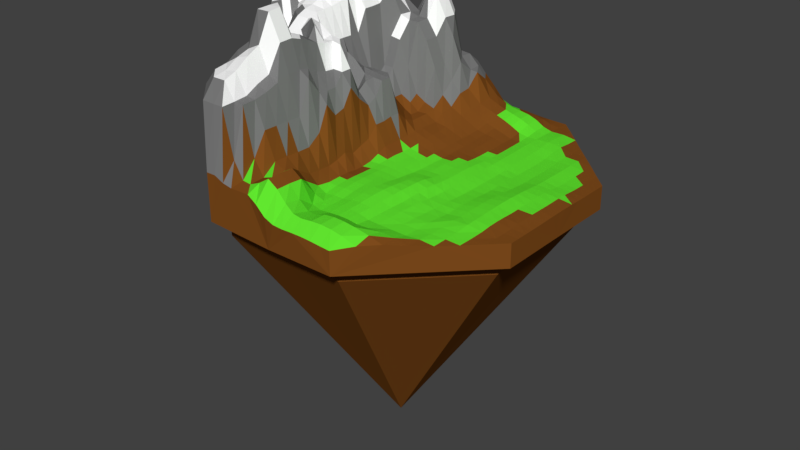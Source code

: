 # Source: mining_island.blend  (saved by Blender 2.77.0; exported with 4.5.12 LTS)
import bpy
from mathutils import Matrix  # noqa: F401  (used for matrix-valued properties, if any)

bpy.ops.wm.read_factory_settings(use_empty=True)
scene = bpy.context.scene
scene.name = 'Scene'

# ---- collections
col_collection_1 = bpy.data.collections.new('Collection 1'); scene.collection.children.link(col_collection_1)

# ---- materials (node trees are filled in below, after node groups)
mat_dirty = bpy.data.materials.new('dirty')
mat_dirty.alpha_threshold = 0.0
mat_dirty.use_transparent_shadow = False
mat_dirty.diffuse_color = (0.2203, 0.07427, 0.01227, 1.0)
mat_dirty.roughness = 0.5
mat_rock = bpy.data.materials.new('rock')
mat_rock.alpha_threshold = 0.0
mat_rock.use_transparent_shadow = False
mat_rock.diffuse_color = (0.196, 0.196, 0.196, 1.0)
mat_rock.roughness = 0.5
mat_snow = bpy.data.materials.new('snow')
mat_snow.alpha_threshold = 0.0
mat_snow.use_transparent_shadow = False
mat_snow.diffuse_color = (1.0, 1.0, 1.0, 1.0)
mat_snow.roughness = 0.5
mat_snow.specular_intensity = 1.0
mat_grass = bpy.data.materials.new('grass')
mat_grass.alpha_threshold = 0.0
mat_grass.use_transparent_shadow = False
mat_grass.diffuse_color = (0.1211, 0.8, 0.02871, 1.0)
mat_grass.roughness = 0.5

# ---- material node trees

# ---- world
world_world = bpy.data.worlds.new('World'); scene.world = world_world
world_world.color = (0.05088, 0.05088, 0.05088)
world_world.use_sun_shadow = False
world_world.sun_shadow_jitter_overblur = 0.0
world_world.cycles.sampling_method = 'MANUAL'

# ---- meshes
me_cube_001 = bpy.data.meshes.new('Cube.001')
me_cube_001.from_pydata([(-0.2009, -95.64, -7.569), (0.4711, -97.58, 10.19), (-0.2009, 95.72, -7.572), (-0.05924, 96.1, 5.828), (-95.88, 0.03873, -5.581), (-95.9, 0.01493, 57.71), (95.48, 0.03873, -7.572), (95.63, 0.03539, 5.633), (86.4, 0.03873, -15.51), (1.068, -0.04275, 10.25), (-39.11, -95.8, 20.43), (-39.11, 95.87, -5.581), (-39.11, -95.8, -5.581), (-39.11, 95.87, 20.43), (-41.45, 0.2483, 53.6), (86.54, -35.18, -15.51), (38.7, -95.8, -7.572), (38.71, 95.9, 5.317), (38.72, -95.87, 5.449), (38.7, 95.87, -7.572), (-86.81, 0.03873, -15.51), (41.42, 0.03101, 6.722), (-96.04, -38.87, -5.581), (95.63, -38.87, 5.253), (-96.04, -38.87, 20.43), (95.63, -38.87, -7.572), (-86.95, 35.25, -15.51), (0.1913, -41.61, 8.992), (-41.3, -41.03, 87.31), (-0.2009, 86.64, -15.51), (40.9, -41.04, 7.363), (-96.04, 38.94, 30.24), (95.63, 38.94, -7.572), (35.01, 86.78, -15.51), (0.6159, 41.4, 14.64), (-96.04, 38.94, -5.581), (95.63, 38.94, 5.253), (-0.2009, -86.57, -15.51), (-41.09, 40.87, 53.22), (40.88, 41.11, 6.8), (-35.42, -86.71, -15.51), (-35.42, -86.71, -5.761), (-0.2009, -86.57, -6.766), (35.01, 86.78, -7.572), (-0.2009, 86.64, -7.473), (-0.2009, 0.03871, -151.3), (-86.95, 35.25, -5.761), (-86.81, 0.03873, -5.662), (86.54, -35.18, -7.572), (86.4, 0.03873, -7.572), (-35.42, 86.78, -5.761), (35.01, -86.71, -7.572), (-86.95, -35.18, -5.761), (86.54, 35.25, -7.572), (-35.42, 86.78, -15.51), (35.01, -86.71, -15.51), (-86.95, -35.18, -15.51), (86.54, 35.25, -15.51), (33.21, -96.08, 6.007), (27.7, -96.51, 6.824), (22.22, -96.88, 7.377), (16.81, -97.16, 7.568), (11.53, -97.63, 7.698), (6.124, -97.9, 8.227), (-33.55, 95.85, 20.45), (-27.99, 95.84, 20.48), (-22.42, 95.89, 20.53), (-16.86, 95.86, 18.17), (-11.32, 95.77, 13.2), (-5.722, 95.85, 8.684), (1.128, 49.08, 15.43), (1.953, 56.79, 16.76), (2.444, 64.77, 17.78), (2.769, 73.22, 18.74), (1.6, 81.4, 18.01), (0.7818, 89.31, 12.56), (-96.01, -33.31, 20.45), (-95.99, -27.75, 20.48), (-95.97, -22.19, 20.5), (-95.95, -16.64, 24.38), (-95.93, -11.08, 39.08), (-95.96, -5.566, 52.41), (95.61, 33.39, 5.253), (95.59, 27.83, 5.253), (95.57, 22.27, 5.271), (95.57, 16.71, 5.338), (95.64, 11.16, 5.524), (95.67, 5.596, 5.654), (0.2609, -35.64, 9.085), (0.2041, -29.7, 8.917), (0.2642, -23.83, 9.012), (0.512, -17.98, 9.452), (0.8478, -12.06, 10.02), (0.9557, -6.04, 10.38), (-35.38, 0.1338, 43.25), (-29.38, 0.05236, 37.0), (-23.93, 0.02739, 42.51), (-17.0, -0.1766, 35.72), (-11.73, -0.01559, 23.72), (-5.863, 0.01124, 13.27), (49.15, 0.03845, 5.3), (56.87, 0.03876, 5.365), (64.6, 0.0463, 6.557), (72.34, 0.07515, 7.933), (80.15, 0.05455, 7.043), (87.99, 0.03787, 6.221), (-5.524, -96.79, 14.5), (-11.3, -96.09, 17.36), (-16.83, -96.1, 17.3), (-22.35, -96.15, 17.23), (-27.94, -96.05, 18.16), (-33.54, -95.85, 20.48), (-88.22, -0.1384, 60.34), (-80.48, -0.1216, 56.76), (-72.73, 0.00399, 70.44), (-65.03, -0.1843, 73.02), (-57.28, -0.01412, 72.55), (-49.45, 0.06061, 57.85), (-40.7, 48.7, 63.54), (-40.3, 56.36, 63.26), (-40.4, 64.46, 61.73), (-40.07, 72.44, 73.68), (-39.74, 80.25, 73.43), (-39.42, 88.05, 32.54), (-41.0, -34.94, 72.86), (-41.07, -29.03, 70.89), (-40.82, -23.02, 67.34), (-41.59, -17.56, 72.74), (-41.51, -11.63, 64.25), (-41.69, -5.8, 65.06), (5.482, 96.12, 5.915), (11.01, 96.14, 6.131), (16.54, 96.14, 6.126), (22.08, 96.01, 5.759), (27.62, 95.94, 5.536), (33.16, 95.91, 5.386), (6.292, 0.03681, 9.113), (11.93, 0.06718, 8.062), (17.63, 0.08279, 7.216), (23.53, 0.07937, 7.689), (29.54, 0.05639, 7.522), (35.5, 0.03945, 7.584), (40.58, 48.94, 6.827), (40.27, 56.76, 6.783), (39.98, 64.6, 6.762), (39.71, 72.46, 6.589), (39.4, 80.31, 6.092), (39.08, 88.22, 5.86), (40.98, -35.17, 7.269), (41.04, -29.3, 6.71), (41.11, -23.43, 6.314), (41.19, -17.56, 6.364), (41.27, -11.7, 6.415), (41.35, -5.836, 6.598), (95.62, -5.523, 5.549), (95.58, -11.08, 5.41), (95.56, -16.64, 5.288), (95.57, -22.19, 5.256), (95.59, -27.75, 5.253), (95.61, -33.31, 5.253), (-0.04564, -88.15, 20.6), (0.03528, -80.25, 20.73), (-0.1542, -72.45, 20.19), (0.3693, -64.36, 9.848), (0.09065, -56.87, 7.281), (0.1148, -49.28, 8.43), (-39.41, -88.05, 52.17), (-39.68, -80.34, 61.49), (-39.83, -72.84, 64.07), (-40.34, -64.51, 68.87), (-40.58, -56.73, 72.47), (-40.95, -48.9, 86.81), (39.84, -88.95, 10.41), (40.44, -81.0, 11.85), (39.95, -72.31, 7.937), (39.96, -64.53, 6.612), (40.27, -56.7, 7.029), (40.59, -48.87, 7.289), (5.659, -41.52, 9.492), (11.41, -41.45, 9.556), (17.27, -41.4, 10.07), (23.24, -41.3, 10.48), (29.18, -41.2, 9.525), (35.03, -41.12, 7.499), (-88.26, -39.18, 44.07), (-80.43, -39.48, 46.38), (-72.57, -39.8, 52.1), (-64.74, -40.11, 62.93), (-56.92, -40.42, 68.87), (-49.11, -40.7, 86.68), (-34.47, -40.83, 73.17), (-29.53, -41.19, 58.64), (-23.67, -41.27, 55.11), (-17.78, -41.36, 28.82), (-11.71, -41.42, 12.94), (-4.81, -41.51, 9.188), (48.7, -40.73, 6.018), (56.52, -40.43, 6.073), (64.34, -40.15, 6.943), (72.2, -39.86, 7.198), (80.01, -39.5, 5.972), (87.81, -39.18, 5.254), (-95.9, 5.597, 70.03), (-95.93, 11.15, 76.52), (-95.95, 16.71, 76.52), (-95.97, 22.27, 70.03), (-95.99, 27.83, 57.69), (-96.01, 33.39, 39.08), (1.152, 5.896, 10.29), (1.579, 11.82, 11.1), (1.866, 17.72, 11.98), (1.881, 23.53, 12.42), (1.86, 29.28, 12.4), (1.063, 35.32, 13.17), (-41.63, 5.967, 53.24), (-41.56, 12.17, 39.89), (-41.26, 18.26, 37.59), (-40.42, 23.9, 35.28), (-40.0, 29.16, 34.62), (-40.96, 34.93, 38.39), (41.35, 5.903, 6.613), (41.27, 11.78, 6.372), (41.19, 17.65, 6.262), (41.12, 23.52, 6.457), (41.04, 29.38, 6.664), (40.96, 35.25, 6.748), (7.472, 41.08, 11.61), (12.33, 41.32, 9.34), (17.63, 41.37, 8.369), (23.37, 41.32, 7.857), (29.16, 41.26, 6.467), (35.02, 41.19, 6.195), (-88.21, 39.25, 32.54), (-80.39, 39.56, 57.52), (-72.62, 39.89, 80.8), (-64.69, 40.31, 82.8), (-56.53, 40.51, 81.97), (-48.86, 40.77, 70.0), (48.7, 40.8, 6.229), (56.52, 40.49, 5.254), (64.34, 40.18, 5.618), (72.17, 39.88, 6.531), (79.99, 39.57, 5.566), (87.81, 39.25, 5.253), (-35.29, 41.01, 52.22), (-29.24, 40.93, 38.17), (-23.17, 40.86, 24.34), (-17.74, 41.36, 20.63), (-11.7, 41.33, 18.51), (-5.904, 41.49, 17.18), (46.88, 87.79, 5.522), (55.0, 79.63, 5.426), (63.11, 71.48, 5.272), (71.26, 63.36, 5.379), (79.39, 55.23, 5.422), (87.5, 47.08, 5.253), (47.34, -87.97, 7.317), (55.58, -79.89, 7.639), (63.4, -71.61, 6.436), (71.28, -63.3, 5.492), (79.37, -55.14, 5.304), (87.5, -47.0, 5.253), (-47.25, -87.71, 52.14), (-55.37, -79.53, 52.1), (-63.51, -71.4, 52.1), (-71.64, -63.27, 32.54), (-79.77, -55.13, 33.99), (-87.94, -47.0, 44.06), (-47.24, 87.74, 20.43), (-55.37, 79.61, 20.43), (-63.51, 71.48, 30.93), (-71.64, 63.34, 38.46), (-79.77, 55.21, 38.46), (-87.9, 47.08, 30.93), (-80.08, 47.39, 40.76), (-72.26, 47.7, 69.35), (-71.95, 55.52, 40.76), (-64.44, 48.12, 81.25), (-64.13, 55.84, 69.74), (-63.81, 63.65, 40.76), (-56.38, 48.5, 81.26), (-56.21, 56.26, 77.27), (-55.99, 63.96, 53.02), (-55.68, 71.79, 32.54), (-48.54, 48.85, 77.58), (-48.4, 56.53, 74.28), (-48.17, 64.27, 52.26), (-47.86, 72.1, 32.54), (-47.55, 79.92, 32.54), (-47.53, -79.93, 61.28), (-47.82, -72.11, 62.42), (-55.68, -71.71, 61.11), (-48.17, -64.2, 66.66), (-55.99, -63.88, 62.21), (-63.85, -63.59, 52.12), (-48.48, -56.37, 68.87), (-56.3, -56.06, 66.66), (-64.12, -55.75, 52.54), (-71.95, -55.44, 52.1), (-48.79, -48.55, 86.57), (-56.61, -48.24, 68.87), (-64.43, -47.93, 53.02), (-72.26, -47.62, 52.1), (-80.13, -47.31, 46.38), (79.69, -47.32, 5.526), (71.92, -47.69, 6.224), (71.64, -55.53, 5.906), (64.04, -47.96, 6.354), (63.84, -55.87, 6.178), (63.62, -63.78, 6.429), (56.21, -48.24, 6.371), (55.91, -56.07, 5.784), (55.68, -63.96, 5.829), (55.91, -72.08, 7.99), (48.39, -48.55, 6.332), (48.08, -56.38, 6.191), (47.8, -64.21, 6.244), (48.01, -72.18, 8.478), (48.22, -80.41, 9.998), (79.7, 47.41, 5.566), (71.63, 55.6, 5.944), (71.9, 47.75, 6.391), (63.44, 63.67, 5.606), (63.76, 55.85, 6.166), (64.03, 48.01, 5.946), (55.33, 71.83, 5.774), (55.68, 64.02, 6.626), (55.97, 56.18, 6.388), (56.22, 48.32, 5.41), (47.28, 80.05, 6.303), (47.57, 72.21, 6.987), (47.84, 64.33, 7.298), (48.09, 56.46, 6.649), (48.39, 48.63, 6.335), (-33.81, 88.04, 32.58), (-28.21, 88.04, 32.61), (-22.56, 88.11, 31.4), (-16.92, 88.15, 32.2), (-11.31, 88.19, 26.18), (-5.735, 88.06, 20.98), (-34.12, 80.29, 73.53), (-28.18, 80.43, 61.26), (-22.73, 80.3, 38.94), (-17.01, 80.35, 38.38), (-11.04, 80.54, 32.56), (-5.793, 80.3, 26.1), (-34.37, 72.48, 74.12), (-28.63, 72.44, 73.44), (-22.56, 72.55, 61.34), (-16.74, 72.66, 39.1), (-10.55, 72.74, 32.27), (-5.873, 72.53, 31.93), (-34.6, 64.57, 73.65), (-28.87, 64.62, 73.51), (-22.51, 64.56, 61.6), (-17.1, 64.67, 52.33), (-11.51, 64.73, 38.5), (-5.917, 64.79, 24.8), (-34.58, 56.51, 61.75), (-28.59, 56.42, 61.88), (-22.23, 56.39, 52.87), (-16.36, 56.49, 38.89), (-11.41, 56.88, 30.51), (-5.857, 57.01, 23.92), (-35.02, 48.88, 61.36), (-29.32, 49.06, 61.11), (-23.18, 48.94, 52.38), (-17.32, 49.03, 38.29), (-11.54, 49.07, 24.02), (-5.652, 49.16, 18.68), (6.532, 89.9, 9.984), (11.71, 89.51, 9.875), (17.2, 89.3, 9.712), (22.73, 89.08, 9.137), (28.18, 88.76, 7.911), (33.53, 88.35, 6.367), (7.987, 81.85, 14.37), (12.92, 81.54, 13.21), (18.2, 81.22, 12.63), (23.6, 81.1, 11.8), (28.85, 80.84, 10.14), (33.98, 80.46, 7.541), (9.207, 73.23, 16.05), (13.79, 73.02, 14.71), (18.7, 72.83, 13.36), (23.89, 72.76, 11.9), (29.02, 72.63, 9.866), (34.18, 72.48, 7.424), (9.342, 64.85, 15.46), (13.71, 64.83, 13.86), (18.49, 64.78, 12.23), (23.52, 64.74, 10.08), (28.72, 64.68, 7.542), (34.26, 64.63, 6.496), (8.51, 56.82, 13.5), (12.97, 56.9, 11.53), (17.8, 56.94, 9.845), (23.14, 56.91, 8.285), (28.73, 56.86, 6.472), (34.49, 56.81, 6.246), (7.856, 48.96, 12.16), (12.46, 49.12, 9.837), (17.6, 49.16, 8.739), (23.24, 49.12, 7.966), (28.94, 49.06, 6.471), (34.76, 49.0, 6.196), (49.08, -5.785, 5.265), (56.82, -5.74, 5.423), (64.56, -5.689, 6.967), (72.32, -5.627, 8.133), (80.13, -5.596, 6.835), (88.07, -5.568, 6.357), (49.02, -11.61, 5.259), (56.76, -11.52, 5.808), (64.52, -11.43, 7.286), (72.31, -11.33, 8.154), (80.09, -11.25, 6.604), (88.05, -11.17, 6.361), (48.95, -17.43, 5.363), (56.7, -17.3, 6.059), (64.49, -17.17, 7.403), (72.29, -17.04, 8.057), (80.08, -16.9, 6.515), (87.99, -16.78, 6.225), (48.88, -23.26, 5.723), (56.65, -23.08, 6.098), (64.45, -22.91, 7.319), (72.26, -22.76, 7.85), (80.1, -22.56, 6.735), (87.91, -22.38, 5.995), (48.82, -29.08, 5.986), (56.61, -28.86, 5.936), (64.42, -28.65, 7.01), (72.24, -28.46, 7.526), (80.08, -28.22, 6.775), (87.84, -27.98, 5.631), (48.76, -34.9, 6.014), (56.57, -34.64, 5.61), (64.38, -34.4, 6.618), (72.22, -34.17, 7.426), (80.04, -33.87, 6.558), (87.81, -33.58, 5.299), (-35.69, -5.783, 63.89), (-29.43, -5.778, 38.8), (-23.44, -5.771, 39.02), (-16.86, -5.914, 32.99), (-11.69, -5.939, 23.75), (-5.754, -5.958, 13.34), (-35.29, -11.57, 64.43), (-29.82, -11.74, 63.67), (-23.42, -11.88, 52.55), (-17.74, -11.77, 37.94), (-11.79, -11.86, 17.8), (-5.39, -11.98, 11.28), (-35.13, -17.47, 65.08), (-29.02, -17.76, 52.73), (-23.57, -17.72, 52.33), (-17.9, -17.7, 45.45), (-11.92, -17.76, 15.84), (-5.199, -17.98, 9.249), (-34.74, -23.11, 66.3), (-29.17, -23.6, 53.14), (-22.69, -23.72, 46.26), (-17.66, -23.63, 36.38), (-11.89, -23.67, 13.73), (-5.334, -23.83, 8.394), (-35.08, -29.07, 69.3), (-29.47, -29.41, 54.5), (-22.51, -29.5, 46.29), (-17.8, -29.53, 34.48), (-11.95, -29.58, 15.99), (-5.241, -29.69, 8.469), (-34.62, -34.72, 71.26), (-29.55, -35.3, 57.36), (-22.5, -35.34, 46.78), (-17.79, -35.44, 41.69), (-11.84, -35.51, 14.03), (-5.07, -35.6, 9.124), (-88.39, -5.756, 52.72), (-80.43, -5.608, 60.79), (-72.71, -5.7, 56.74), (-65.01, -5.823, 70.63), (-57.26, -5.829, 70.5), (-49.46, -5.77, 69.92), (-88.27, -11.25, 52.53), (-80.57, -11.52, 55.51), (-72.72, -11.47, 54.26), (-64.99, -11.55, 66.19), (-57.21, -11.59, 66.03), (-49.42, -11.61, 73.76), (-88.2, -16.79, 52.42), (-80.52, -17.11, 55.32), (-72.69, -17.15, 52.43), (-64.91, -17.2, 62.15), (-57.13, -17.31, 62.04), (-49.35, -17.39, 62.2), (-88.2, -22.4, 52.42), (-80.5, -22.95, 53.41), (-72.63, -22.72, 38.55), (-64.85, -22.9, 52.19), (-57.07, -23.08, 63.88), (-49.22, -23.14, 66.24), (-88.2, -27.97, 38.94), (-80.4, -28.26, 52.51), (-72.61, -28.41, 34.5), (-64.81, -28.64, 52.57), (-57.02, -28.86, 67.23), (-49.23, -29.04, 70.35), (-88.21, -33.57, 35.74), (-80.52, -33.78, 40.72), (-72.6, -34.1, 38.57), (-64.78, -34.37, 53.13), (-56.97, -34.64, 57.62), (-49.17, -34.88, 86.62), (6.231, -5.894, 9.449), (11.92, -5.832, 8.485), (17.61, -5.796, 7.165), (23.49, -5.783, 7.557), (29.49, -5.807, 7.61), (35.44, -5.832, 7.551), (6.111, -11.85, 9.577), (11.84, -11.76, 8.769), (17.58, -11.68, 7.49), (23.47, -11.64, 7.932), (29.46, -11.64, 8.171), (35.4, -11.69, 7.727), (5.923, -17.78, 9.501), (11.69, -17.67, 8.954), (17.53, -17.58, 8.058), (23.44, -17.52, 8.759), (29.45, -17.49, 9.318), (35.37, -17.53, 8.228), (5.737, -23.67, 9.469), (11.55, -23.58, 9.168), (17.48, -23.5, 8.462), (23.42, -23.43, 9.396), (29.4, -23.39, 9.761), (35.29, -23.42, 8.49), (5.651, -29.58, 9.574), (11.46, -29.53, 9.51), (17.41, -29.47, 9.144), (23.37, -29.37, 9.814), (29.33, -29.32, 9.724), (35.18, -29.34, 8.153), (5.653, -35.54, 9.689), (11.45, -35.5, 9.774), (17.34, -35.45, 9.799), (23.31, -35.34, 10.31), (29.26, -35.26, 9.664), (35.11, -35.23, 7.88), (5.719, -49.26, 8.951), (11.38, -49.23, 8.89), (17.14, -49.19, 9.804), (23.03, -49.13, 10.12), (28.91, -49.04, 9.011), (34.75, -48.95, 7.469), (5.795, -56.9, 7.847), (11.38, -56.95, 7.837), (17.04, -56.98, 8.843), (22.85, -56.93, 9.356), (28.67, -56.85, 8.653), (34.48, -56.77, 7.323), (6.028, -64.37, 7.799), (11.45, -64.56, 7.731), (16.98, -64.67, 8.468), (22.69, -64.67, 8.918), (28.46, -64.62, 8.416), (34.22, -64.56, 6.938), (6.099, -72.1, 8.908), (11.56, -72.28, 7.73), (17.01, -72.35, 8.194), (22.61, -72.39, 8.603), (28.29, -72.39, 8.512), (34.04, -72.35, 7.702), (5.928, -80.3, 14.57), (11.74, -80.58, 10.29), (17.3, -81.0, 10.47), (22.72, -81.13, 12.32), (28.43, -81.08, 12.88), (34.46, -81.18, 12.73), (6.381, -89.49, 15.94), (12.52, -91.01, 13.33), (17.6, -91.1, 12.59), (22.73, -90.31, 12.66), (28.27, -89.83, 12.61), (34.05, -89.46, 11.9), (7.305, 35.16, 11.07), (12.22, 35.39, 9.194), (17.63, 35.44, 8.221), (23.39, 35.41, 7.637), (29.22, 35.37, 6.403), (35.09, 35.31, 6.197), (7.17, 29.34, 10.9), (12.19, 29.48, 9.224), (17.66, 29.52, 7.995), (23.41, 29.51, 7.35), (29.27, 29.48, 6.315), (35.16, 29.44, 6.247), (7.086, 23.53, 10.79), (12.15, 23.59, 9.028), (17.65, 23.63, 7.632), (23.43, 23.62, 7.212), (29.32, 23.6, 6.467), (35.24, 23.57, 6.571), (6.966, 17.69, 10.34), (12.05, 17.71, 8.58), (17.61, 17.75, 7.329), (23.44, 17.74, 7.191), (29.37, 17.73, 6.905), (35.3, 17.7, 7.045), (6.652, 11.81, 9.557), (11.97, 11.82, 8.233), (17.59, 11.86, 7.176), (23.45, 11.86, 7.361), (29.42, 11.84, 7.286), (35.37, 11.81, 7.447), (6.383, 5.921, 9.067), (11.93, 5.939, 8.009), (17.6, 5.967, 7.227), (23.48, 5.964, 7.66), (29.47, 5.945, 7.481), (35.44, 5.925, 7.603), (-88.21, 33.65, 41.27), (-80.4, 33.92, 57.72), (-72.67, 34.19, 80.92), (-64.67, 34.4, 82.8), (-56.63, 34.63, 81.75), (-48.9, 34.91, 69.61), (-88.2, 28.06, 59.97), (-80.41, 28.27, 69.4), (-72.67, 28.47, 81.0), (-64.67, 28.53, 82.48), (-56.9, 28.89, 80.96), (-49.03, 29.09, 69.55), (-88.2, 22.46, 72.41), (-80.46, 22.72, 69.7), (-72.66, 22.74, 80.92), (-64.64, 22.69, 82.11), (-56.14, 22.76, 77.05), (-49.29, 23.33, 57.62), (-88.18, 16.85, 78.95), (-80.49, 16.97, 71.63), (-72.66, 17.07, 80.69), (-64.81, 17.06, 81.24), (-56.33, 17.0, 74.57), (-49.35, 17.51, 57.55), (-88.17, 11.24, 78.99), (-80.46, 10.95, 71.19), (-72.75, 11.19, 76.08), (-64.34, 10.99, 77.11), (-56.72, 11.33, 73.33), (-49.41, 11.69, 57.57), (-88.17, 5.607, 72.51), (-80.41, 5.454, 59.12), (-72.77, 5.581, 72.72), (-64.66, 5.181, 74.25), (-57.11, 5.68, 72.88), (-49.42, 5.87, 57.65), (48.76, 34.98, 6.195), (56.57, 34.71, 5.254), (64.38, 34.45, 5.477), (72.18, 34.19, 6.55), (79.99, 33.92, 5.572), (87.8, 33.65, 5.253), (48.83, 29.16, 6.132), (56.62, 28.93, 5.254), (64.41, 28.71, 5.43), (72.2, 28.5, 6.561), (80.0, 28.27, 5.584), (87.8, 28.05, 5.278), (48.89, 23.34, 5.825), (56.67, 23.16, 5.256), (64.45, 22.98, 5.412), (72.22, 22.82, 6.589), (80.03, 22.63, 5.74), (87.87, 22.45, 5.629), (48.95, 17.51, 5.407), (56.72, 17.38, 5.495), (64.48, 17.25, 5.435), (72.25, 17.14, 6.727), (80.12, 16.99, 6.295), (87.95, 16.84, 6.091), (49.02, 11.69, 5.324), (56.77, 11.6, 5.781), (64.52, 11.51, 5.739), (72.28, 11.46, 7.187), (80.14, 11.34, 6.849), (87.99, 11.24, 6.352), (49.08, 5.862, 5.309), (56.82, 5.818, 5.655), (64.56, 5.778, 6.12), (72.31, 5.771, 7.647), (80.14, 5.701, 7.127), (87.97, 5.642, 6.238), (-35.33, 35.15, 38.06), (-29.05, 35.06, 24.4), (-22.89, 35.11, 21.17), (-17.77, 35.48, 16.95), (-11.79, 35.49, 17.17), (-5.52, 35.43, 14.02), (-34.91, 29.32, 31.11), (-29.29, 29.56, 24.21), (-22.41, 29.76, 19.16), (-17.8, 29.62, 16.96), (-11.9, 29.64, 17.0), (-5.517, 29.6, 14.07), (-35.47, 23.72, 34.93), (-29.49, 23.75, 24.97), (-23.54, 23.9, 24.99), (-17.81, 23.76, 19.73), (-11.96, 23.73, 16.91), (-5.435, 23.74, 14.16), (-35.64, 17.77, 42.66), (-29.75, 17.75, 42.5), (-23.85, 17.74, 42.39), (-17.75, 18.02, 24.8), (-12.03, 17.81, 19.58), (-5.391, 17.85, 14.13), (-35.53, 12.1, 44.72), (-29.58, 12.06, 43.68), (-23.71, 11.86, 42.9), (-17.77, 11.85, 42.84), (-12.05, 11.89, 24.53), (-5.634, 11.9, 13.65), (-35.79, 5.936, 49.93), (-29.53, 6.026, 43.84), (-23.65, 5.903, 43.14), (-17.89, 5.941, 42.64), (-11.96, 5.948, 24.56), (-5.871, 5.959, 13.26), (-34.25, -48.96, 72.96), (-29.32, -48.99, 58.68), (-23.05, -49.14, 38.3), (-17.49, -49.14, 23.8), (-11.23, -49.06, 13.47), (-4.67, -49.08, 8.928), (-34.53, -57.07, 59.2), (-29.09, -56.78, 56.25), (-23.25, -56.84, 38.29), (-17.22, -56.86, 23.98), (-10.43, -56.37, 14.3), (-4.997, -56.58, 9.715), (-34.55, -64.6, 56.5), (-28.67, -64.63, 53.92), (-23.14, -64.61, 38.41), (-17.07, -64.58, 24.19), (-10.54, -63.97, 18.52), (-5.016, -64.1, 14.5), (-34.13, -72.43, 52.94), (-28.37, -72.48, 52.43), (-22.96, -72.39, 38.55), (-17.15, -72.38, 24.2), (-11.02, -72.12, 21.03), (-5.891, -72.45, 24.07), (-33.96, -80.24, 52.38), (-28.42, -80.17, 52.11), (-22.79, -80.17, 26.77), (-17.11, -80.29, 18.65), (-11.44, -80.29, 20.52), (-5.825, -80.21, 24.24), (-33.8, -87.98, 52.12), (-28.21, -87.96, 27.02), (-22.54, -88.31, 18.38), (-16.88, -89.07, 18.4), (-11.38, -88.43, 20.56), (-5.801, -87.94, 24.08)], [], [(765, 1, 160), (729, 9, 208), (693, 7, 87), (657, 14, 214), (2, 43, 44), (621, 21, 220), (22, 47, 52), (35, 50, 46), (585, 18, 172), (549, 30, 148), (6, 48, 49), (12, 52, 41), (513, 28, 124), (477, 27, 88), (16, 42, 51), (0, 41, 42), (441, 23, 159), (405, 39, 142), (25, 51, 48), (11, 44, 50), (369, 34, 70), (4, 46, 47), (32, 49, 53), (19, 53, 43), (17, 147, 250), (30, 177, 196), (28, 189, 171), (38, 118, 237), (6, 157, 25), (85, 6, 32), (19, 253, 32), (2, 133, 19), (67, 2, 11), (270, 269, 11), (4, 205, 35), (79, 4, 22), (12, 265, 22), (0, 109, 12), (61, 0, 16), (258, 257, 16), (47, 26, 20), (52, 20, 56), (41, 56, 40), (51, 37, 55), (50, 29, 54), (53, 8, 57), (44, 33, 29), (43, 57, 33), (49, 15, 8), (48, 55, 15), (42, 40, 37), (46, 54, 26), (20, 26, 45), (56, 20, 45), (40, 56, 45), (29, 33, 45), (55, 37, 45), (37, 40, 45), (54, 29, 45), (57, 8, 45), (33, 57, 45), (15, 55, 45), (26, 54, 45), (8, 15, 45), (232, 273, 31), (233, 274, 232), (234, 275, 233), (235, 277, 234), (236, 280, 235), (237, 284, 236), (232, 274, 273), (274, 272, 273), (233, 275, 274), (275, 276, 274), (274, 276, 272), (276, 271, 272), (234, 277, 275), (277, 278, 275), (275, 278, 276), (278, 279, 276), (276, 279, 271), (279, 270, 271), (235, 280, 277), (280, 281, 277), (277, 281, 278), (281, 282, 278), (278, 282, 279), (282, 283, 279), (279, 283, 270), (283, 269, 270), (236, 284, 280), (284, 285, 280), (280, 285, 281), (285, 286, 281), (281, 286, 282), (286, 287, 282), (282, 287, 283), (287, 288, 283), (283, 288, 269), (288, 268, 269), (237, 118, 284), (118, 119, 284), (284, 119, 285), (119, 120, 285), (285, 120, 286), (120, 121, 286), (286, 121, 287), (121, 122, 287), (287, 122, 288), (122, 123, 288), (288, 123, 268), (123, 13, 268), (166, 262, 10), (167, 289, 166), (168, 290, 167), (169, 292, 168), (170, 295, 169), (171, 299, 170), (166, 289, 262), (289, 263, 262), (167, 290, 289), (290, 291, 289), (289, 291, 263), (291, 264, 263), (168, 292, 290), (292, 293, 290), (290, 293, 291), (293, 294, 291), (291, 294, 264), (294, 265, 264), (169, 295, 292), (295, 296, 292), (292, 296, 293), (296, 297, 293), (293, 297, 294), (297, 298, 294), (294, 298, 265), (298, 266, 265), (170, 299, 295), (299, 300, 295), (295, 300, 296), (300, 301, 296), (296, 301, 297), (301, 302, 297), (297, 302, 298), (302, 303, 298), (298, 303, 266), (303, 267, 266), (171, 189, 299), (189, 188, 299), (299, 188, 300), (188, 187, 300), (300, 187, 301), (187, 186, 301), (301, 186, 302), (186, 185, 302), (302, 185, 303), (185, 184, 303), (303, 184, 267), (184, 24, 267), (201, 261, 23), (200, 304, 201), (199, 305, 200), (198, 307, 199), (197, 310, 198), (196, 314, 197), (201, 304, 261), (304, 260, 261), (200, 305, 304), (305, 306, 304), (304, 306, 260), (306, 259, 260), (199, 307, 305), (307, 308, 305), (305, 308, 306), (308, 309, 306), (306, 309, 259), (309, 258, 259), (198, 310, 307), (310, 311, 307), (307, 311, 308), (311, 312, 308), (308, 312, 309), (312, 313, 309), (309, 313, 258), (313, 257, 258), (197, 314, 310), (314, 315, 310), (310, 315, 311), (315, 316, 311), (311, 316, 312), (316, 317, 312), (312, 317, 313), (317, 318, 313), (313, 318, 257), (318, 256, 257), (196, 177, 314), (177, 176, 314), (314, 176, 315), (176, 175, 315), (315, 175, 316), (175, 174, 316), (316, 174, 317), (174, 173, 317), (317, 173, 318), (173, 172, 318), (318, 172, 256), (172, 18, 256), (255, 243, 36), (254, 319, 255), (253, 320, 254), (252, 322, 253), (251, 325, 252), (250, 329, 251), (255, 319, 243), (319, 242, 243), (254, 320, 319), (320, 321, 319), (319, 321, 242), (321, 241, 242), (253, 322, 320), (322, 323, 320), (320, 323, 321), (323, 324, 321), (321, 324, 241), (324, 240, 241), (252, 325, 322), (325, 326, 322), (322, 326, 323), (326, 327, 323), (323, 327, 324), (327, 328, 324), (324, 328, 240), (328, 239, 240), (251, 329, 325), (329, 330, 325), (325, 330, 326), (330, 331, 326), (326, 331, 327), (331, 332, 327), (327, 332, 328), (332, 333, 328), (328, 333, 239), (333, 238, 239), (250, 147, 329), (147, 146, 329), (329, 146, 330), (146, 145, 330), (330, 145, 331), (145, 144, 331), (331, 144, 332), (144, 143, 332), (332, 143, 333), (143, 142, 333), (333, 142, 238), (142, 39, 238), (69, 75, 3), (339, 74, 75), (345, 73, 74), (351, 72, 73), (357, 71, 72), (363, 70, 71), (13, 334, 64), (64, 335, 65), (65, 336, 66), (66, 337, 67), (67, 338, 68), (68, 339, 69), (123, 340, 334), (334, 341, 335), (335, 342, 336), (336, 343, 337), (337, 344, 338), (338, 345, 339), (122, 346, 340), (340, 347, 341), (341, 348, 342), (342, 349, 343), (343, 350, 344), (344, 351, 345), (121, 352, 346), (346, 353, 347), (347, 354, 348), (348, 355, 349), (349, 356, 350), (350, 357, 351), (120, 358, 352), (352, 359, 353), (353, 360, 354), (354, 361, 355), (355, 362, 356), (356, 363, 357), (119, 364, 358), (358, 365, 359), (359, 366, 360), (360, 367, 361), (361, 368, 362), (362, 369, 363), (118, 244, 364), (364, 245, 365), (365, 246, 366), (366, 247, 367), (367, 248, 368), (368, 249, 369), (135, 147, 17), (375, 146, 147), (381, 145, 146), (387, 144, 145), (393, 143, 144), (399, 142, 143), (3, 370, 130), (130, 371, 131), (131, 372, 132), (132, 373, 133), (133, 374, 134), (134, 375, 135), (75, 376, 370), (370, 377, 371), (371, 378, 372), (372, 379, 373), (373, 380, 374), (374, 381, 375), (74, 382, 376), (376, 383, 377), (377, 384, 378), (378, 385, 379), (379, 386, 380), (380, 387, 381), (73, 388, 382), (382, 389, 383), (383, 390, 384), (384, 391, 385), (385, 392, 386), (386, 393, 387), (72, 394, 388), (388, 395, 389), (389, 396, 390), (390, 397, 391), (391, 398, 392), (392, 399, 393), (71, 400, 394), (394, 401, 395), (395, 402, 396), (396, 403, 397), (397, 404, 398), (398, 405, 399), (70, 226, 400), (400, 227, 401), (401, 228, 402), (402, 229, 403), (403, 230, 404), (404, 231, 405), (105, 154, 7), (411, 155, 154), (417, 156, 155), (423, 157, 156), (429, 158, 157), (435, 159, 158), (21, 406, 100), (100, 407, 101), (101, 408, 102), (102, 409, 103), (103, 410, 104), (104, 411, 105), (153, 412, 406), (406, 413, 407), (407, 414, 408), (408, 415, 409), (409, 416, 410), (410, 417, 411), (152, 418, 412), (412, 419, 413), (413, 420, 414), (414, 421, 415), (415, 422, 416), (416, 423, 417), (151, 424, 418), (418, 425, 419), (419, 426, 420), (420, 427, 421), (421, 428, 422), (422, 429, 423), (150, 430, 424), (424, 431, 425), (425, 432, 426), (426, 433, 427), (427, 434, 428), (428, 435, 429), (149, 436, 430), (430, 437, 431), (431, 438, 432), (432, 439, 433), (433, 440, 434), (434, 441, 435), (148, 196, 436), (436, 197, 437), (437, 198, 438), (438, 199, 439), (439, 200, 440), (440, 201, 441), (99, 93, 9), (447, 92, 93), (453, 91, 92), (459, 90, 91), (465, 89, 90), (471, 88, 89), (14, 442, 94), (94, 443, 95), (95, 444, 96), (96, 445, 97), (97, 446, 98), (98, 447, 99), (129, 448, 442), (442, 449, 443), (443, 450, 444), (444, 451, 445), (445, 452, 446), (446, 453, 447), (128, 454, 448), (448, 455, 449), (449, 456, 450), (450, 457, 451), (451, 458, 452), (452, 459, 453), (127, 460, 454), (454, 461, 455), (455, 462, 456), (456, 463, 457), (457, 464, 458), (458, 465, 459), (126, 466, 460), (460, 467, 461), (461, 468, 462), (462, 469, 463), (463, 470, 464), (464, 471, 465), (125, 472, 466), (466, 473, 467), (467, 474, 468), (468, 475, 469), (469, 476, 470), (470, 477, 471), (124, 190, 472), (472, 191, 473), (473, 192, 474), (474, 193, 475), (475, 194, 476), (476, 195, 477), (117, 129, 14), (483, 128, 129), (489, 127, 128), (495, 126, 127), (501, 125, 126), (507, 124, 125), (5, 478, 112), (112, 479, 113), (113, 480, 114), (114, 481, 115), (115, 482, 116), (116, 483, 117), (81, 484, 478), (478, 485, 479), (479, 486, 480), (480, 487, 481), (481, 488, 482), (482, 489, 483), (80, 490, 484), (484, 491, 485), (485, 492, 486), (486, 493, 487), (487, 494, 488), (488, 495, 489), (79, 496, 490), (490, 497, 491), (491, 498, 492), (492, 499, 493), (493, 500, 494), (494, 501, 495), (78, 502, 496), (496, 503, 497), (497, 504, 498), (498, 505, 499), (499, 506, 500), (500, 507, 501), (77, 508, 502), (502, 509, 503), (503, 510, 504), (504, 511, 505), (505, 512, 506), (506, 513, 507), (76, 184, 508), (508, 185, 509), (509, 186, 510), (510, 187, 511), (511, 188, 512), (512, 189, 513), (141, 153, 21), (519, 152, 153), (525, 151, 152), (531, 150, 151), (537, 149, 150), (543, 148, 149), (9, 514, 136), (136, 515, 137), (137, 516, 138), (138, 517, 139), (139, 518, 140), (140, 519, 141), (93, 520, 514), (514, 521, 515), (515, 522, 516), (516, 523, 517), (517, 524, 518), (518, 525, 519), (92, 526, 520), (520, 527, 521), (521, 528, 522), (522, 529, 523), (523, 530, 524), (524, 531, 525), (91, 532, 526), (526, 533, 527), (527, 534, 528), (528, 535, 529), (529, 536, 530), (530, 537, 531), (90, 538, 532), (532, 539, 533), (533, 540, 534), (534, 541, 535), (535, 542, 536), (536, 543, 537), (89, 544, 538), (538, 545, 539), (539, 546, 540), (540, 547, 541), (541, 548, 542), (542, 549, 543), (88, 178, 544), (544, 179, 545), (545, 180, 546), (546, 181, 547), (547, 182, 548), (548, 183, 549), (183, 177, 30), (555, 176, 177), (561, 175, 176), (567, 174, 175), (573, 173, 174), (579, 172, 173), (27, 550, 178), (178, 551, 179), (179, 552, 180), (180, 553, 181), (181, 554, 182), (182, 555, 183), (165, 556, 550), (550, 557, 551), (551, 558, 552), (552, 559, 553), (553, 560, 554), (554, 561, 555), (164, 562, 556), (556, 563, 557), (557, 564, 558), (558, 565, 559), (559, 566, 560), (560, 567, 561), (163, 568, 562), (562, 569, 563), (563, 570, 564), (564, 571, 565), (565, 572, 566), (566, 573, 567), (162, 574, 568), (568, 575, 569), (569, 576, 570), (570, 577, 571), (571, 578, 572), (572, 579, 573), (161, 580, 574), (574, 581, 575), (575, 582, 576), (576, 583, 577), (577, 584, 578), (578, 585, 579), (160, 63, 580), (580, 62, 581), (581, 61, 582), (582, 60, 583), (583, 59, 584), (584, 58, 585), (231, 225, 39), (591, 224, 225), (597, 223, 224), (603, 222, 223), (609, 221, 222), (615, 220, 221), (34, 586, 226), (226, 587, 227), (227, 588, 228), (228, 589, 229), (229, 590, 230), (230, 591, 231), (213, 592, 586), (586, 593, 587), (587, 594, 588), (588, 595, 589), (589, 596, 590), (590, 597, 591), (212, 598, 592), (592, 599, 593), (593, 600, 594), (594, 601, 595), (595, 602, 596), (596, 603, 597), (211, 604, 598), (598, 605, 599), (599, 606, 600), (600, 607, 601), (601, 608, 602), (602, 609, 603), (210, 610, 604), (604, 611, 605), (605, 612, 606), (606, 613, 607), (607, 614, 608), (608, 615, 609), (209, 616, 610), (610, 617, 611), (611, 618, 612), (612, 619, 613), (613, 620, 614), (614, 621, 615), (208, 136, 616), (616, 137, 617), (617, 138, 618), (618, 139, 619), (619, 140, 620), (620, 141, 621), (237, 219, 38), (627, 218, 219), (633, 217, 218), (639, 216, 217), (645, 215, 216), (651, 214, 215), (31, 622, 232), (232, 623, 233), (233, 624, 234), (234, 625, 235), (235, 626, 236), (236, 627, 237), (207, 628, 622), (622, 629, 623), (623, 630, 624), (624, 631, 625), (625, 632, 626), (626, 633, 627), (206, 634, 628), (628, 635, 629), (629, 636, 630), (630, 637, 631), (631, 638, 632), (632, 639, 633), (205, 640, 634), (634, 641, 635), (635, 642, 636), (636, 643, 637), (637, 644, 638), (638, 645, 639), (204, 646, 640), (640, 647, 641), (641, 648, 642), (642, 649, 643), (643, 650, 644), (644, 651, 645), (203, 652, 646), (646, 653, 647), (647, 654, 648), (648, 655, 649), (649, 656, 650), (650, 657, 651), (202, 112, 652), (652, 113, 653), (653, 114, 654), (654, 115, 655), (655, 116, 656), (656, 117, 657), (243, 82, 36), (663, 83, 82), (669, 84, 83), (675, 85, 84), (681, 86, 85), (687, 87, 86), (39, 658, 238), (238, 659, 239), (239, 660, 240), (240, 661, 241), (241, 662, 242), (242, 663, 243), (225, 664, 658), (658, 665, 659), (659, 666, 660), (660, 667, 661), (661, 668, 662), (662, 669, 663), (224, 670, 664), (664, 671, 665), (665, 672, 666), (666, 673, 667), (667, 674, 668), (668, 675, 669), (223, 676, 670), (670, 677, 671), (671, 678, 672), (672, 679, 673), (673, 680, 674), (674, 681, 675), (222, 682, 676), (676, 683, 677), (677, 684, 678), (678, 685, 679), (679, 686, 680), (680, 687, 681), (221, 688, 682), (682, 689, 683), (683, 690, 684), (684, 691, 685), (685, 692, 686), (686, 693, 687), (220, 100, 688), (688, 101, 689), (689, 102, 690), (690, 103, 691), (691, 104, 692), (692, 105, 693), (249, 213, 34), (699, 212, 213), (705, 211, 212), (711, 210, 211), (717, 209, 210), (723, 208, 209), (38, 694, 244), (244, 695, 245), (245, 696, 246), (246, 697, 247), (247, 698, 248), (248, 699, 249), (219, 700, 694), (694, 701, 695), (695, 702, 696), (696, 703, 697), (697, 704, 698), (698, 705, 699), (218, 706, 700), (700, 707, 701), (701, 708, 702), (702, 709, 703), (703, 710, 704), (704, 711, 705), (217, 712, 706), (706, 713, 707), (707, 714, 708), (708, 715, 709), (709, 716, 710), (710, 717, 711), (216, 718, 712), (712, 719, 713), (713, 720, 714), (714, 721, 715), (715, 722, 716), (716, 723, 717), (215, 724, 718), (718, 725, 719), (719, 726, 720), (720, 727, 721), (721, 728, 722), (722, 729, 723), (214, 94, 724), (724, 95, 725), (725, 96, 726), (726, 97, 727), (727, 98, 728), (728, 99, 729), (195, 165, 27), (735, 164, 165), (741, 163, 164), (747, 162, 163), (753, 161, 162), (759, 160, 161), (28, 730, 190), (190, 731, 191), (191, 732, 192), (192, 733, 193), (193, 734, 194), (194, 735, 195), (171, 736, 730), (730, 737, 731), (731, 738, 732), (732, 739, 733), (733, 740, 734), (734, 741, 735), (170, 742, 736), (736, 743, 737), (737, 744, 738), (738, 745, 739), (739, 746, 740), (740, 747, 741), (169, 748, 742), (742, 749, 743), (743, 750, 744), (744, 751, 745), (745, 752, 746), (746, 753, 747), (168, 754, 748), (748, 755, 749), (749, 756, 750), (750, 757, 751), (751, 758, 752), (752, 759, 753), (167, 760, 754), (754, 761, 755), (755, 762, 756), (756, 763, 757), (757, 764, 758), (758, 765, 759), (166, 111, 760), (760, 110, 761), (761, 109, 762), (762, 108, 763), (763, 107, 764), (764, 106, 765), (765, 106, 1), (729, 99, 9), (693, 105, 7), (657, 117, 14), (2, 19, 43), (621, 141, 21), (22, 4, 47), (35, 11, 50), (585, 58, 18), (549, 183, 30), (6, 25, 48), (12, 22, 52), (513, 189, 28), (477, 195, 27), (16, 0, 42), (0, 12, 41), (441, 201, 23), (405, 231, 39), (25, 16, 51), (11, 2, 44), (369, 249, 34), (4, 35, 46), (32, 6, 49), (19, 32, 53), (23, 25, 159), (6, 7, 154), (155, 156, 6), (6, 154, 155), (159, 25, 158), (156, 157, 6), (158, 25, 157), (32, 36, 82), (83, 84, 32), (32, 82, 83), (7, 6, 87), (85, 86, 6), (87, 6, 86), (32, 84, 85), (36, 32, 255), (19, 17, 250), (251, 252, 19), (19, 250, 251), (255, 32, 254), (252, 253, 19), (254, 32, 253), (17, 19, 135), (2, 3, 130), (131, 132, 2), (2, 130, 131), (135, 19, 134), (132, 133, 2), (134, 19, 133), (11, 13, 64), (65, 66, 11), (11, 64, 65), (3, 2, 69), (67, 68, 2), (69, 2, 68), (11, 66, 67), (11, 35, 271), (273, 272, 35), (35, 31, 273), (268, 13, 11), (271, 270, 11), (269, 268, 11), (35, 272, 271), (31, 35, 207), (4, 5, 202), (203, 204, 4), (4, 202, 203), (207, 35, 206), (204, 205, 4), (206, 35, 205), (22, 24, 76), (77, 78, 22), (22, 76, 77), (5, 4, 81), (79, 80, 4), (81, 4, 80), (22, 78, 79), (24, 22, 267), (12, 10, 262), (263, 264, 12), (12, 262, 263), (267, 22, 266), (264, 265, 12), (266, 22, 265), (10, 12, 111), (0, 1, 106), (107, 108, 0), (0, 106, 107), (111, 12, 110), (108, 109, 0), (110, 12, 109), (16, 18, 58), (59, 60, 16), (16, 58, 59), (1, 0, 63), (61, 62, 0), (63, 0, 62), (16, 60, 61), (16, 25, 259), (261, 260, 25), (25, 23, 261), (256, 18, 16), (259, 258, 16), (257, 256, 16), (25, 260, 259), (47, 46, 26), (52, 47, 20), (41, 52, 56), (51, 42, 37), (50, 44, 29), (53, 49, 8), (44, 43, 33), (43, 53, 57), (49, 48, 15), (48, 51, 55), (42, 41, 40), (46, 50, 54), (69, 339, 75), (339, 345, 74), (345, 351, 73), (351, 357, 72), (357, 363, 71), (363, 369, 70), (13, 123, 334), (64, 334, 335), (65, 335, 336), (66, 336, 337), (67, 337, 338), (68, 338, 339), (123, 122, 340), (334, 340, 341), (335, 341, 342), (336, 342, 343), (337, 343, 344), (338, 344, 345), (122, 121, 346), (340, 346, 347), (341, 347, 348), (342, 348, 349), (343, 349, 350), (344, 350, 351), (121, 120, 352), (346, 352, 353), (347, 353, 354), (348, 354, 355), (349, 355, 356), (350, 356, 357), (120, 119, 358), (352, 358, 359), (353, 359, 360), (354, 360, 361), (355, 361, 362), (356, 362, 363), (119, 118, 364), (358, 364, 365), (359, 365, 366), (360, 366, 367), (361, 367, 368), (362, 368, 369), (118, 38, 244), (364, 244, 245), (365, 245, 246), (366, 246, 247), (367, 247, 248), (368, 248, 249), (135, 375, 147), (375, 381, 146), (381, 387, 145), (387, 393, 144), (393, 399, 143), (399, 405, 142), (3, 75, 370), (130, 370, 371), (131, 371, 372), (132, 372, 373), (133, 373, 374), (134, 374, 375), (75, 74, 376), (370, 376, 377), (371, 377, 378), (372, 378, 379), (373, 379, 380), (374, 380, 381), (74, 73, 382), (376, 382, 383), (377, 383, 384), (378, 384, 385), (379, 385, 386), (380, 386, 387), (73, 72, 388), (382, 388, 389), (383, 389, 390), (384, 390, 391), (385, 391, 392), (386, 392, 393), (72, 71, 394), (388, 394, 395), (389, 395, 396), (390, 396, 397), (391, 397, 398), (392, 398, 399), (71, 70, 400), (394, 400, 401), (395, 401, 402), (396, 402, 403), (397, 403, 404), (398, 404, 405), (70, 34, 226), (400, 226, 227), (401, 227, 228), (402, 228, 229), (403, 229, 230), (404, 230, 231), (105, 411, 154), (411, 417, 155), (417, 423, 156), (423, 429, 157), (429, 435, 158), (435, 441, 159), (21, 153, 406), (100, 406, 407), (101, 407, 408), (102, 408, 409), (103, 409, 410), (104, 410, 411), (153, 152, 412), (406, 412, 413), (407, 413, 414), (408, 414, 415), (409, 415, 416), (410, 416, 417), (152, 151, 418), (412, 418, 419), (413, 419, 420), (414, 420, 421), (415, 421, 422), (416, 422, 423), (151, 150, 424), (418, 424, 425), (419, 425, 426), (420, 426, 427), (421, 427, 428), (422, 428, 429), (150, 149, 430), (424, 430, 431), (425, 431, 432), (426, 432, 433), (427, 433, 434), (428, 434, 435), (149, 148, 436), (430, 436, 437), (431, 437, 438), (432, 438, 439), (433, 439, 440), (434, 440, 441), (148, 30, 196), (436, 196, 197), (437, 197, 198), (438, 198, 199), (439, 199, 200), (440, 200, 201), (99, 447, 93), (447, 453, 92), (453, 459, 91), (459, 465, 90), (465, 471, 89), (471, 477, 88), (14, 129, 442), (94, 442, 443), (95, 443, 444), (96, 444, 445), (97, 445, 446), (98, 446, 447), (129, 128, 448), (442, 448, 449), (443, 449, 450), (444, 450, 451), (445, 451, 452), (446, 452, 453), (128, 127, 454), (448, 454, 455), (449, 455, 456), (450, 456, 457), (451, 457, 458), (452, 458, 459), (127, 126, 460), (454, 460, 461), (455, 461, 462), (456, 462, 463), (457, 463, 464), (458, 464, 465), (126, 125, 466), (460, 466, 467), (461, 467, 468), (462, 468, 469), (463, 469, 470), (464, 470, 471), (125, 124, 472), (466, 472, 473), (467, 473, 474), (468, 474, 475), (469, 475, 476), (470, 476, 477), (124, 28, 190), (472, 190, 191), (473, 191, 192), (474, 192, 193), (475, 193, 194), (476, 194, 195), (117, 483, 129), (483, 489, 128), (489, 495, 127), (495, 501, 126), (501, 507, 125), (507, 513, 124), (5, 81, 478), (112, 478, 479), (113, 479, 480), (114, 480, 481), (115, 481, 482), (116, 482, 483), (81, 80, 484), (478, 484, 485), (479, 485, 486), (480, 486, 487), (481, 487, 488), (482, 488, 489), (80, 79, 490), (484, 490, 491), (485, 491, 492), (486, 492, 493), (487, 493, 494), (488, 494, 495), (79, 78, 496), (490, 496, 497), (491, 497, 498), (492, 498, 499), (493, 499, 500), (494, 500, 501), (78, 77, 502), (496, 502, 503), (497, 503, 504), (498, 504, 505), (499, 505, 506), (500, 506, 507), (77, 76, 508), (502, 508, 509), (503, 509, 510), (504, 510, 511), (505, 511, 512), (506, 512, 513), (76, 24, 184), (508, 184, 185), (509, 185, 186), (510, 186, 187), (511, 187, 188), (512, 188, 189), (141, 519, 153), (519, 525, 152), (525, 531, 151), (531, 537, 150), (537, 543, 149), (543, 549, 148), (9, 93, 514), (136, 514, 515), (137, 515, 516), (138, 516, 517), (139, 517, 518), (140, 518, 519), (93, 92, 520), (514, 520, 521), (515, 521, 522), (516, 522, 523), (517, 523, 524), (518, 524, 525), (92, 91, 526), (520, 526, 527), (521, 527, 528), (522, 528, 529), (523, 529, 530), (524, 530, 531), (91, 90, 532), (526, 532, 533), (527, 533, 534), (528, 534, 535), (529, 535, 536), (530, 536, 537), (90, 89, 538), (532, 538, 539), (533, 539, 540), (534, 540, 541), (535, 541, 542), (536, 542, 543), (89, 88, 544), (538, 544, 545), (539, 545, 546), (540, 546, 547), (541, 547, 548), (542, 548, 549), (88, 27, 178), (544, 178, 179), (545, 179, 180), (546, 180, 181), (547, 181, 182), (548, 182, 183), (183, 555, 177), (555, 561, 176), (561, 567, 175), (567, 573, 174), (573, 579, 173), (579, 585, 172), (27, 165, 550), (178, 550, 551), (179, 551, 552), (180, 552, 553), (181, 553, 554), (182, 554, 555), (165, 164, 556), (550, 556, 557), (551, 557, 558), (552, 558, 559), (553, 559, 560), (554, 560, 561), (164, 163, 562), (556, 562, 563), (557, 563, 564), (558, 564, 565), (559, 565, 566), (560, 566, 567), (163, 162, 568), (562, 568, 569), (563, 569, 570), (564, 570, 571), (565, 571, 572), (566, 572, 573), (162, 161, 574), (568, 574, 575), (569, 575, 576), (570, 576, 577), (571, 577, 578), (572, 578, 579), (161, 160, 580), (574, 580, 581), (575, 581, 582), (576, 582, 583), (577, 583, 584), (578, 584, 585), (160, 1, 63), (580, 63, 62), (581, 62, 61), (582, 61, 60), (583, 60, 59), (584, 59, 58), (231, 591, 225), (591, 597, 224), (597, 603, 223), (603, 609, 222), (609, 615, 221), (615, 621, 220), (34, 213, 586), (226, 586, 587), (227, 587, 588), (228, 588, 589), (229, 589, 590), (230, 590, 591), (213, 212, 592), (586, 592, 593), (587, 593, 594), (588, 594, 595), (589, 595, 596), (590, 596, 597), (212, 211, 598), (592, 598, 599), (593, 599, 600), (594, 600, 601), (595, 601, 602), (596, 602, 603), (211, 210, 604), (598, 604, 605), (599, 605, 606), (600, 606, 607), (601, 607, 608), (602, 608, 609), (210, 209, 610), (604, 610, 611), (605, 611, 612), (606, 612, 613), (607, 613, 614), (608, 614, 615), (209, 208, 616), (610, 616, 617), (611, 617, 618), (612, 618, 619), (613, 619, 620), (614, 620, 621), (208, 9, 136), (616, 136, 137), (617, 137, 138), (618, 138, 139), (619, 139, 140), (620, 140, 141), (237, 627, 219), (627, 633, 218), (633, 639, 217), (639, 645, 216), (645, 651, 215), (651, 657, 214), (31, 207, 622), (232, 622, 623), (233, 623, 624), (234, 624, 625), (235, 625, 626), (236, 626, 627), (207, 206, 628), (622, 628, 629), (623, 629, 630), (624, 630, 631), (625, 631, 632), (626, 632, 633), (206, 205, 634), (628, 634, 635), (629, 635, 636), (630, 636, 637), (631, 637, 638), (632, 638, 639), (205, 204, 640), (634, 640, 641), (635, 641, 642), (636, 642, 643), (637, 643, 644), (638, 644, 645), (204, 203, 646), (640, 646, 647), (641, 647, 648), (642, 648, 649), (643, 649, 650), (644, 650, 651), (203, 202, 652), (646, 652, 653), (647, 653, 654), (648, 654, 655), (649, 655, 656), (650, 656, 657), (202, 5, 112), (652, 112, 113), (653, 113, 114), (654, 114, 115), (655, 115, 116), (656, 116, 117), (243, 663, 82), (663, 669, 83), (669, 675, 84), (675, 681, 85), (681, 687, 86), (687, 693, 87), (39, 225, 658), (238, 658, 659), (239, 659, 660), (240, 660, 661), (241, 661, 662), (242, 662, 663), (225, 224, 664), (658, 664, 665), (659, 665, 666), (660, 666, 667), (661, 667, 668), (662, 668, 669), (224, 223, 670), (664, 670, 671), (665, 671, 672), (666, 672, 673), (667, 673, 674), (668, 674, 675), (223, 222, 676), (670, 676, 677), (671, 677, 678), (672, 678, 679), (673, 679, 680), (674, 680, 681), (222, 221, 682), (676, 682, 683), (677, 683, 684), (678, 684, 685), (679, 685, 686), (680, 686, 687), (221, 220, 688), (682, 688, 689), (683, 689, 690), (684, 690, 691), (685, 691, 692), (686, 692, 693), (220, 21, 100), (688, 100, 101), (689, 101, 102), (690, 102, 103), (691, 103, 104), (692, 104, 105), (249, 699, 213), (699, 705, 212), (705, 711, 211), (711, 717, 210), (717, 723, 209), (723, 729, 208), (38, 219, 694), (244, 694, 695), (245, 695, 696), (246, 696, 697), (247, 697, 698), (248, 698, 699), (219, 218, 700), (694, 700, 701), (695, 701, 702), (696, 702, 703), (697, 703, 704), (698, 704, 705), (218, 217, 706), (700, 706, 707), (701, 707, 708), (702, 708, 709), (703, 709, 710), (704, 710, 711), (217, 216, 712), (706, 712, 713), (707, 713, 714), (708, 714, 715), (709, 715, 716), (710, 716, 717), (216, 215, 718), (712, 718, 719), (713, 719, 720), (714, 720, 721), (715, 721, 722), (716, 722, 723), (215, 214, 724), (718, 724, 725), (719, 725, 726), (720, 726, 727), (721, 727, 728), (722, 728, 729), (214, 14, 94), (724, 94, 95), (725, 95, 96), (726, 96, 97), (727, 97, 98), (728, 98, 99), (195, 735, 165), (735, 741, 164), (741, 747, 163), (747, 753, 162), (753, 759, 161), (759, 765, 160), (28, 171, 730), (190, 730, 731), (191, 731, 732), (192, 732, 733), (193, 733, 734), (194, 734, 735), (171, 170, 736), (730, 736, 737), (731, 737, 738), (732, 738, 739), (733, 739, 740), (734, 740, 741), (170, 169, 742), (736, 742, 743), (737, 743, 744), (738, 744, 745), (739, 745, 746), (740, 746, 747), (169, 168, 748), (742, 748, 749), (743, 749, 750), (744, 750, 751), (745, 751, 752), (746, 752, 753), (168, 167, 754), (748, 754, 755), (749, 755, 756), (750, 756, 757), (751, 757, 758), (752, 758, 759), (167, 166, 760), (754, 760, 761), (755, 761, 762), (756, 762, 763), (757, 763, 764), (758, 764, 765), (166, 10, 111), (760, 111, 110), (761, 110, 109), (762, 109, 108), (763, 108, 107), (764, 107, 106)])
me_cube_001.polygons.foreach_set('material_index', [3, 3, 0, 1, 0, 3, 0, 0, 3, 3, 0, 0, 2, 0, 0, 0, 0, 3, 0, 0, 0, 0, 0, 0, 0, 3, 2, 1, 0, 0, 0, 0, 1, 1, 1, 1, 0, 0, 0, 0, 0, 0, 0, 0, 0, 0, 0, 0, 0, 0, 0, 0, 0, 0, 0, 0, 0, 0, 0, 0, 0, 0, 0, 0, 1, 1, 2, 2, 2, 2, 1, 1, 1, 1, 1, 1, 2, 2, 1, 1, 1, 1, 2, 2, 2, 2, 1, 1, 1, 1, 2, 2, 2, 2, 2, 1, 1, 1, 1, 1, 1, 1, 2, 1, 1, 1, 1, 1, 1, 1, 1, 1, 1, 1, 2, 2, 2, 1, 1, 1, 2, 2, 1, 1, 2, 2, 2, 1, 1, 1, 2, 1, 1, 1, 1, 1, 1, 1, 1, 1, 1, 1, 1, 2, 2, 1, 1, 1, 2, 1, 1, 2, 1, 1, 1, 1, 1, 1, 1, 1, 0, 0, 3, 3, 3, 3, 0, 0, 3, 3, 3, 0, 3, 3, 3, 3, 3, 0, 3, 3, 3, 3, 3, 3, 0, 0, 3, 3, 3, 3, 3, 3, 3, 3, 0, 0, 3, 3, 3, 3, 3, 3, 3, 3, 3, 3, 3, 3, 0, 0, 0, 0, 0, 0, 0, 0, 0, 3, 3, 3, 0, 0, 3, 3, 3, 3, 0, 0, 0, 3, 3, 3, 3, 3, 3, 3, 3, 3, 3, 3, 3, 3, 3, 3, 0, 0, 3, 3, 3, 3, 3, 3, 3, 3, 3, 3, 0, 0, 0, 0, 0, 0, 1, 1, 1, 1, 0, 0, 1, 1, 1, 1, 1, 0, 2, 2, 1, 1, 1, 1, 2, 2, 2, 1, 1, 1, 1, 2, 2, 1, 1, 1, 1, 1, 1, 1, 1, 1, 2, 1, 1, 1, 1, 0, 0, 0, 3, 3, 3, 3, 0, 0, 0, 0, 0, 0, 3, 3, 0, 0, 0, 0, 0, 3, 3, 3, 3, 3, 0, 0, 3, 3, 3, 3, 0, 0, 0, 0, 0, 3, 0, 0, 0, 0, 0, 0, 0, 0, 0, 0, 0, 0, 0, 0, 0, 0, 0, 0, 3, 3, 3, 3, 3, 3, 3, 3, 3, 3, 3, 3, 3, 3, 3, 3, 3, 0, 3, 3, 3, 3, 3, 0, 3, 3, 3, 3, 3, 0, 3, 3, 3, 3, 3, 0, 3, 3, 3, 3, 3, 0, 0, 0, 3, 3, 0, 0, 2, 1, 1, 1, 1, 0, 2, 2, 1, 1, 0, 0, 2, 2, 2, 1, 0, 0, 2, 2, 1, 1, 0, 0, 1, 1, 1, 1, 0, 0, 1, 1, 1, 1, 0, 0, 2, 1, 1, 1, 0, 0, 1, 2, 2, 1, 1, 2, 1, 2, 1, 1, 2, 2, 2, 1, 1, 2, 2, 2, 1, 1, 1, 1, 2, 1, 1, 1, 1, 1, 2, 2, 1, 1, 2, 1, 1, 2, 1, 1, 2, 1, 1, 2, 2, 1, 1, 1, 1, 1, 3, 3, 3, 3, 3, 3, 3, 3, 3, 3, 3, 3, 3, 3, 3, 3, 3, 3, 3, 3, 3, 3, 3, 3, 3, 3, 3, 3, 3, 3, 3, 3, 3, 3, 3, 3, 3, 3, 3, 3, 3, 3, 3, 3, 3, 3, 3, 3, 3, 3, 3, 3, 3, 3, 3, 3, 3, 3, 3, 3, 3, 3, 3, 3, 3, 3, 3, 3, 3, 3, 3, 3, 3, 3, 3, 3, 3, 3, 3, 3, 3, 3, 3, 3, 3, 3, 3, 3, 3, 3, 3, 3, 3, 3, 3, 3, 3, 3, 3, 3, 3, 3, 0, 0, 0, 0, 0, 0, 0, 0, 0, 0, 0, 3, 0, 0, 0, 0, 0, 3, 0, 0, 0, 0, 0, 3, 0, 0, 0, 0, 3, 3, 0, 0, 3, 3, 3, 3, 3, 3, 3, 3, 3, 3, 1, 1, 1, 1, 1, 1, 1, 1, 2, 2, 2, 2, 1, 2, 2, 2, 2, 2, 2, 2, 2, 2, 2, 2, 2, 2, 2, 2, 2, 1, 2, 2, 2, 2, 2, 2, 2, 1, 2, 2, 2, 2, 1, 2, 2, 2, 2, 2, 0, 0, 0, 0, 0, 0, 3, 3, 3, 3, 3, 0, 3, 3, 3, 3, 3, 3, 3, 3, 3, 3, 3, 3, 3, 3, 3, 3, 3, 3, 3, 3, 3, 3, 3, 3, 3, 3, 3, 3, 3, 3, 3, 3, 3, 3, 3, 3, 0, 0, 0, 0, 0, 0, 1, 1, 1, 0, 0, 0, 1, 1, 0, 0, 0, 0, 1, 1, 0, 0, 0, 0, 1, 1, 1, 0, 0, 0, 1, 1, 1, 1, 0, 0, 1, 1, 1, 1, 1, 0, 1, 1, 1, 1, 1, 0, 3, 3, 3, 3, 0, 0, 2, 1, 1, 1, 0, 0, 2, 1, 1, 1, 0, 0, 2, 1, 1, 0, 0, 0, 2, 1, 1, 0, 0, 0, 2, 1, 1, 0, 0, 3, 2, 1, 0, 0, 0, 3, 1, 0, 0, 0, 3, 3, 3, 0, 0, 1, 0, 3, 0, 0, 3, 3, 0, 0, 2, 0, 0, 0, 0, 3, 0, 0, 0, 0, 0, 0, 0, 0, 0, 0, 0, 0, 0, 0, 0, 0, 0, 0, 0, 0, 0, 0, 0, 0, 0, 0, 0, 0, 0, 0, 0, 0, 0, 0, 1, 1, 1, 1, 1, 1, 1, 1, 1, 1, 1, 1, 1, 1, 1, 1, 1, 1, 1, 1, 1, 1, 1, 1, 1, 1, 1, 1, 1, 0, 0, 0, 1, 0, 1, 0, 0, 0, 0, 0, 0, 0, 0, 0, 0, 0, 0, 0, 0, 0, 0, 0, 0, 0, 0, 0, 0, 0, 0, 0, 0, 0, 0, 0, 0, 0, 0, 0, 0, 0, 0, 0, 0, 0, 1, 1, 1, 1, 1, 0, 1, 1, 1, 1, 1, 1, 2, 2, 2, 1, 1, 1, 2, 2, 2, 1, 1, 1, 1, 1, 2, 1, 1, 1, 2, 1, 1, 1, 1, 1, 2, 1, 1, 1, 1, 0, 0, 0, 3, 3, 3, 3, 3, 0, 0, 0, 0, 0, 0, 3, 3, 0, 0, 0, 0, 0, 3, 3, 3, 3, 0, 0, 3, 3, 3, 3, 0, 0, 0, 0, 0, 0, 0, 0, 0, 0, 0, 0, 0, 0, 0, 0, 0, 0, 0, 0, 0, 0, 0, 0, 3, 3, 3, 3, 3, 3, 3, 3, 3, 3, 3, 3, 3, 3, 3, 3, 3, 0, 3, 3, 3, 3, 3, 0, 3, 3, 3, 3, 3, 0, 3, 3, 3, 3, 3, 0, 3, 3, 3, 3, 3, 0, 0, 0, 3, 3, 0, 0, 2, 2, 1, 1, 1, 0, 2, 2, 2, 1, 0, 0, 2, 2, 2, 1, 0, 0, 1, 2, 1, 1, 0, 0, 1, 1, 1, 1, 0, 0, 2, 1, 1, 1, 0, 0, 2, 1, 1, 1, 0, 0, 2, 2, 1, 1, 2, 2, 1, 2, 2, 1, 2, 2, 1, 1, 1, 1, 2, 2, 1, 1, 1, 1, 2, 2, 1, 1, 2, 1, 1, 2, 1, 1, 2, 1, 1, 2, 1, 1, 1, 1, 1, 1, 1, 1, 1, 1, 2, 1, 3, 3, 3, 3, 3, 3, 3, 3, 3, 3, 3, 3, 3, 3, 3, 3, 3, 3, 3, 3, 3, 3, 3, 3, 3, 3, 3, 3, 3, 3, 3, 3, 3, 3, 3, 3, 3, 3, 3, 3, 3, 3, 3, 3, 3, 3, 3, 3, 3, 3, 3, 3, 3, 3, 3, 3, 3, 3, 3, 3, 3, 3, 3, 3, 3, 3, 3, 3, 3, 3, 3, 3, 3, 3, 3, 3, 3, 3, 3, 3, 3, 3, 3, 3, 3, 3, 3, 3, 3, 3, 3, 3, 3, 3, 3, 3, 3, 3, 3, 3, 3, 3, 0, 0, 0, 0, 0, 0, 0, 0, 0, 0, 0, 3, 0, 0, 0, 0, 0, 3, 0, 0, 0, 0, 0, 3, 0, 0, 0, 0, 3, 3, 3, 0, 3, 3, 3, 3, 3, 3, 3, 3, 3, 3, 1, 1, 1, 1, 1, 1, 1, 1, 2, 2, 2, 2, 1, 2, 2, 2, 2, 2, 2, 2, 2, 2, 2, 2, 2, 2, 2, 2, 2, 2, 2, 2, 2, 2, 2, 2, 2, 2, 2, 2, 2, 2, 1, 1, 2, 1, 2, 2, 0, 0, 0, 0, 3, 0, 3, 3, 3, 3, 3, 3, 3, 3, 3, 3, 3, 3, 3, 3, 3, 3, 3, 3, 3, 3, 3, 3, 3, 3, 3, 3, 3, 3, 3, 3, 3, 3, 3, 3, 3, 3, 3, 3, 3, 3, 3, 3, 0, 0, 0, 0, 0, 0, 1, 1, 1, 0, 0, 0, 1, 1, 0, 0, 0, 0, 1, 1, 1, 0, 0, 0, 1, 1, 1, 1, 0, 0, 1, 1, 1, 1, 1, 0, 1, 1, 1, 1, 1, 1, 1, 1, 1, 1, 1, 0, 3, 3, 3, 0, 0, 0, 2, 1, 1, 1, 0, 0, 2, 1, 1, 1, 0, 0, 2, 1, 1, 1, 0, 0, 2, 1, 1, 0, 0, 0, 2, 1, 1, 0, 3, 3, 1, 1, 1, 3, 0, 0, 1, 1, 1, 0, 0, 3])
me_cube_001.materials.append(mat_dirty)
me_cube_001.materials.append(mat_rock)
me_cube_001.materials.append(mat_snow)
me_cube_001.materials.append(mat_grass)
me_cube_001.use_remesh_preserve_volume = False
me_cube_001.use_remesh_preserve_attributes = False
me_cube_001.use_mirror_vertex_groups = False
me_cube_001.update()

# ---- objects
ob_cube = bpy.data.objects.new('Cube', me_cube_001)

# ---- transforms, parenting, visibility, modifiers, constraints
ob_cube.location = (0.0, 0.0, 0.0)
ob_cube.lineart.crease_threshold = 0.0

# ---- collection membership
col_collection_1.objects.link(ob_cube)

# ---- scene / render settings (as saved in the file)
scene.frame_start = 1; scene.frame_end = 250; scene.frame_set(1)
scene.render.engine = 'BLENDER_EEVEE_NEXT'
scene.render.resolution_percentage = 50
scene.render.dither_intensity = 0.0
scene.cycles.use_denoising = False
scene.cycles.samples = 128
scene.cycles.sampling_pattern = 'TABULATED_SOBOL'
scene.cycles.light_sampling_threshold = 0.0
scene.cycles.use_adaptive_sampling = False
scene.cycles.use_light_tree = False
scene.cycles.blur_glossy = 0.0
scene.cycles.sample_clamp_indirect = 0.0
scene.view_settings.view_transform = 'Standard'
bpy.context.view_layer.update()

# ---- added for rendering (the .blend has no active camera and no usable light): camera, sun
cam_auto = bpy.data.cameras.new('AutoCamera')
cam_auto.lens = 50.0
cam_auto.sensor_width = 36.0
cam_auto.clip_end = 5884.33
ob_auto_camera = bpy.data.objects.new('AutoCamera', cam_auto)
scene.collection.objects.link(ob_auto_camera)
ob_auto_camera.location = (335.108, -403.23, 236.246)
ob_auto_camera.rotation_euler = (1.09748, -7.21219e-08, 0.694738)
scene.camera = ob_auto_camera
light_auto_sun = bpy.data.lights.new('AutoSun', 'SUN')
light_auto_sun.energy = 3.0
light_auto_sun.angle = 0.0523599
ob_auto_sun = bpy.data.objects.new('AutoSun', light_auto_sun)
scene.collection.objects.link(ob_auto_sun)
ob_auto_sun.rotation_euler = (0.872665, 0.174533, 0.523599)
bpy.context.view_layer.update()
